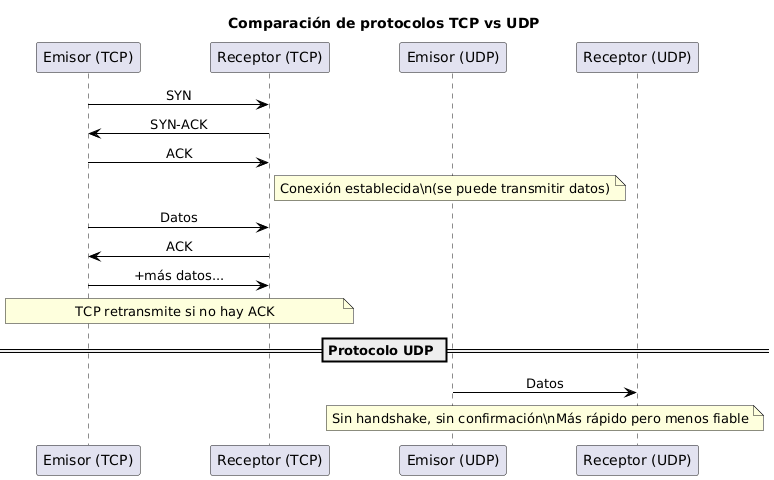

The diagram above was rendered by PlantUML. Its source (embedded in the PNG):
@startuml
title Comparación de protocolos TCP vs UDP

skinparam sequence {
  ParticipantPadding 30
  MessageAlignment center
  ArrowColor black
}

participant "Emisor (TCP)" as TCPsender
participant "Receptor (TCP)" as TCPreceiver

TCPsender -> TCPreceiver : SYN
TCPreceiver -> TCPsender : SYN-ACK
TCPsender -> TCPreceiver : ACK
note right of TCPreceiver
Conexión establecida\n(se puede transmitir datos)
end note

TCPsender -> TCPreceiver : Datos
TCPreceiver -> TCPsender : ACK
TCPsender -> TCPreceiver : +más datos...
note over TCPsender,TCPreceiver
TCP retransmite si no hay ACK
end note

== Protocolo UDP ==

participant "Emisor (UDP)" as UDPsender
participant "Receptor (UDP)" as UDPreceiver

UDPsender -> UDPreceiver : Datos
note over UDPsender,UDPreceiver
Sin handshake, sin confirmación\nMás rápido pero menos fiable
end note
@enduml